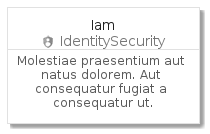

The diagram above was rendered by PlantUML. Its source (embedded in the PNG):
@startuml
' configures the library
!global $INCLUSION_MODE="local"
!global $LIB_BASE_LOCATION="../../.."
' loads the library
!include $LIB_BASE_LOCATION/bootstrap.puml
' loads the gcp bootstrap
include('gcp/bootstrap')
' loads the Iam element
include('gcp/Item/IdentitySecurity/Iam')
IamCard('iam', 'Iam', 'Molestiae praesentium aut natus dolorem. Aut consequatur fugiat a consequatur ut.')
@enduml